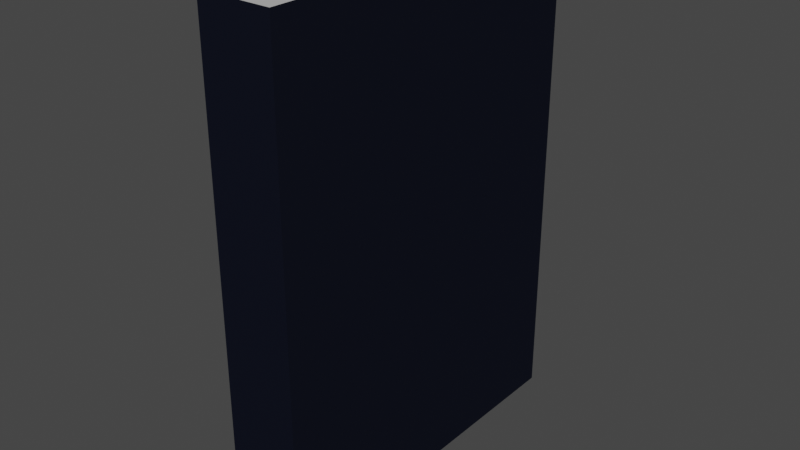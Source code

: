 # Source: black_book.blend  (saved by Blender 2.91.10; exported with 4.5.12 LTS)
import bpy
from mathutils import Matrix  # noqa: F401  (used for matrix-valued properties, if any)

bpy.ops.wm.read_factory_settings(use_empty=True)
scene = bpy.context.scene
scene.name = 'Scene'

# ---- materials (node trees are filled in below, after node groups)
mat_book0_material_001 = bpy.data.materials.new('Book0_material.001')
mat_book0_material_001.use_transparent_shadow = False
mat_book0_material_001.diffuse_color = (0.0, 0.001537, 0.01002, 1.0)
mat_book0_side_material_001 = bpy.data.materials.new('Book0_side_material.001')
mat_book0_side_material_001.use_transparent_shadow = False
mat_book0_side_material_001.diffuse_color = (0.5, 0.5, 0.3, 1.0)

# ---- material node trees
mat_book0_material_001.use_nodes = True; mat_book0_material_001.node_tree.nodes.clear()
_N = mat_book0_material_001.node_tree.nodes; _L = mat_book0_material_001.node_tree.links
n0 = _N.new('ShaderNodeBsdfPrincipled'); n0.name = 'Principled BSDF'; n0.location = (10, 300)
n0.distribution = 'GGX'
n0.subsurface_method = 'BURLEY'
n0.inputs[3].default_value = 1.45
n0.inputs[27].default_value = (0.0, 0.0, 0.0, 1.0)
n0.inputs[28].default_value = 1.0
n1 = _N.new('ShaderNodeOutputMaterial'); n1.name = 'Material Output'; n1.location = (1100, 160)
n2 = _N.new('ShaderNodeBsdfDiffuse'); n2.name = 'Diffuse BSDF'; n2.location = (200, 320)
n2.inputs[0].default_value = (0.0, 0.001537, 0.01002, 1.0)
n3 = _N.new('ShaderNodeBsdfAnisotropic'); n3.name = 'Glossy_0'; n3.location = (200, 0)
n3.distribution = 'GGX'
n4 = _N.new('ShaderNodeMixShader'); n4.name = 'Mix_0'; n4.location = (500, 160)
n4.inputs[0].default_value = 0.05
_L.new(n2.outputs[0], n4.inputs[1])
_L.new(n3.outputs[0], n4.inputs[2])
_L.new(n4.outputs[0], n1.inputs[0])
n1.is_active_output = True
mat_book0_side_material_001.use_nodes = True; mat_book0_side_material_001.node_tree.nodes.clear()
_N = mat_book0_side_material_001.node_tree.nodes; _L = mat_book0_side_material_001.node_tree.links
n0 = _N.new('ShaderNodeBsdfPrincipled'); n0.name = 'Principled BSDF'; n0.location = (10, 300)
n0.distribution = 'GGX'
n0.subsurface_method = 'BURLEY'
n0.inputs[3].default_value = 1.45
n0.inputs[27].default_value = (0.0, 0.0, 0.0, 1.0)
n0.inputs[28].default_value = 1.0
n1 = _N.new('ShaderNodeOutputMaterial'); n1.name = 'Material Output'; n1.location = (1100, 160)
n2 = _N.new('ShaderNodeBsdfDiffuse'); n2.name = 'Diffuse BSDF'; n2.location = (200, 320)
n2.inputs[0].default_value = (0.5, 0.5, 0.5, 1.0)
n3 = _N.new('ShaderNodeBsdfAnisotropic'); n3.name = 'Glossy_0'; n3.location = (200, 0)
n3.distribution = 'GGX'
n4 = _N.new('ShaderNodeMixShader'); n4.name = 'Mix_0'; n4.location = (500, 160)
n4.inputs[0].default_value = 0.03
_L.new(n2.outputs[0], n4.inputs[1])
_L.new(n3.outputs[0], n4.inputs[2])
_L.new(n4.outputs[0], n1.inputs[0])
n1.is_active_output = True

# ---- world
world_world = bpy.data.worlds.new('World'); scene.world = world_world
world_world.use_nodes = True; world_world.node_tree.nodes.clear()
_N = world_world.node_tree.nodes; _L = world_world.node_tree.links
n0 = _N.new('ShaderNodeOutputWorld'); n0.name = 'World Output'; n0.location = (300, 300)
n1 = _N.new('ShaderNodeBackground'); n1.name = 'Background'; n1.location = (10, 300)
n1.inputs[0].default_value = (0.05088, 0.05088, 0.05088, 1.0)
_L.new(n1.outputs[0], n0.inputs[0])
n0.is_active_output = True
world_world.color = (0.05088, 0.05088, 0.05088)
world_world.use_sun_shadow = False
world_world.sun_shadow_jitter_overblur = 0.0

# ---- meshes
me_book0_001 = bpy.data.meshes.new('Book0.001')
me_book0_001.from_pydata([(0.0, -0.22, 0.0), (0.0, 0.0, 0.0), (0.0, 0.0, 0.3), (0.0, -0.22, 0.3), (0.00016, -0.2198, 0.0), (0.00016, 0.0, 0.0), (0.00016, 0.0, 0.3), (0.00016, -0.2198, 0.3), (0.04484, -0.2198, 0.0), (0.04484, 0.0, 0.0), (0.04484, 0.0, 0.3), (0.04484, -0.2198, 0.3), (0.045, -0.22, 0.0), (0.045, 0.0, 0.0), (0.045, 0.0, 0.3), (0.045, -0.22, 0.3), (0.00016, -0.2198, 0.2998), (0.00016, -0.00016, 0.2998), (0.04484, -0.00016, 0.2998), (0.04484, -0.2198, 0.2998), (0.00016, -0.2198, 0.00016), (0.00016, -0.00016, 0.00016), (0.04484, -0.00016, 0.00016), (0.04484, -0.2198, 0.00016)], [], [(0, 3, 2, 1), (4, 5, 6, 7), (8, 11, 10, 9), (12, 13, 14, 15), (0, 12, 15, 3), (4, 7, 11, 8), (3, 15, 11, 7), (0, 4, 8, 12), (0, 1, 5, 4), (8, 9, 13, 12), (3, 7, 6, 2), (11, 15, 14, 10), (1, 2, 6, 5), (9, 10, 14, 13), (16, 19, 18, 17), (20, 21, 22, 23), (17, 18, 22, 21)])
me_book0_001.polygons.foreach_set('material_index', [0, 0, 0, 0, 0, 0, 0, 0, 0, 0, 0, 0, 0, 0, 1, 1, 1])
_uv = me_book0_001.uv_layers.new(name='UVMap')
_uv.uv.foreach_set('vector', [7.865e-05, 0.5464, 0.6185, 0.5464, 0.6185, 0.9999, 7.878e-05, 0.9999, 0.0, 0.0, 0.0, 0.0, 0.0, 0.0, 0.0, 0.0, 0.0, 0.0, 0.0, 0.0, 0.0, 0.0, 0.0, 0.0, 7.864e-05, 0.4536, 7.872e-05, 7.864e-05, 0.6185, 7.876e-05, 0.6185, 0.4536, 7.865e-05, 0.5464, 7.864e-05, 0.4536, 0.6185, 0.4536, 0.6185, 0.5464, 0.0, 0.0, 0.0, 0.0, 0.0, 0.0, 0.0, 0.0, 0.0, 0.0, 0.0, 0.0, 0.0, 0.0, 0.0, 0.0, 0.0, 0.0, 0.0, 0.0, 0.0, 0.0, 0.0, 0.0, 0.0, 0.0, 0.0, 0.0, 0.0, 0.0, 0.0, 0.0, 0.0, 0.0, 0.0, 0.0, 0.0, 0.0, 0.0, 0.0, 0.0, 0.0, 0.0, 0.0, 0.0, 0.0, 0.0, 0.0, 0.0, 0.0, 0.0, 0.0, 0.0, 0.0, 0.0, 0.0, 0.0, 0.0, 0.0, 0.0, 0.0, 0.0, 0.0, 0.0, 0.0, 0.0, 0.0, 0.0, 0.0, 0.0, 0.0, 0.0, 0.06048, 1.0, 2.459e-05, 1.0, 2.464e-05, 0.7027, 0.06048, 0.7027, 0.06048, 2.459e-05, 0.06048, 0.2973, 2.472e-05, 0.2973, 2.477e-05, 2.459e-05, 0.06048, 0.7027, 2.464e-05, 0.7027, 2.472e-05, 0.2973, 0.06048, 0.2973])
me_book0_001.materials.append(mat_book0_material_001)
me_book0_001.materials.append(mat_book0_side_material_001)
me_book0_001.use_remesh_fix_poles = True
me_book0_001.use_remesh_preserve_attributes = False
me_book0_001.use_mirror_vertex_groups = False
me_book0_001.update()

# ---- objects
ob_book0 = bpy.data.objects.new('Book0', me_book0_001)

# ---- transforms, parenting, visibility, modifiers, constraints
ob_book0.location = (0.0, 0.0, 0.0)
ob_book0.lineart.crease_threshold = 0.0

# ---- collection membership
scene.collection.objects.link(ob_book0)

# ---- scene / render settings (as saved in the file)
scene.frame_start = 1; scene.frame_end = 250; scene.frame_set(1)
scene.render.engine = 'BLENDER_EEVEE_NEXT'
scene.cycles.use_denoising = False
scene.cycles.samples = 128
scene.cycles.sampling_pattern = 'TABULATED_SOBOL'
scene.cycles.use_adaptive_sampling = False
scene.cycles.use_light_tree = False
scene.view_settings.view_transform = 'Filmic'
bpy.context.view_layer.update()

# ---- added for rendering (the .blend has no active camera and no usable light): camera, sun
cam_auto = bpy.data.cameras.new('AutoCamera')
cam_auto.lens = 50.0
cam_auto.sensor_width = 36.0
cam_auto.clip_end = 1000.0
ob_auto_camera = bpy.data.objects.new('AutoCamera', cam_auto)
scene.collection.objects.link(ob_auto_camera)
ob_auto_camera.location = (0.369212, -0.526055, 0.42737)
ob_auto_camera.rotation_euler = (1.09748, -7.21219e-08, 0.694738)
scene.camera = ob_auto_camera
light_auto_sun = bpy.data.lights.new('AutoSun', 'SUN')
light_auto_sun.energy = 3.0
light_auto_sun.angle = 0.0523599
ob_auto_sun = bpy.data.objects.new('AutoSun', light_auto_sun)
scene.collection.objects.link(ob_auto_sun)
ob_auto_sun.rotation_euler = (0.872665, 0.174533, 0.523599)
bpy.context.view_layer.update()
